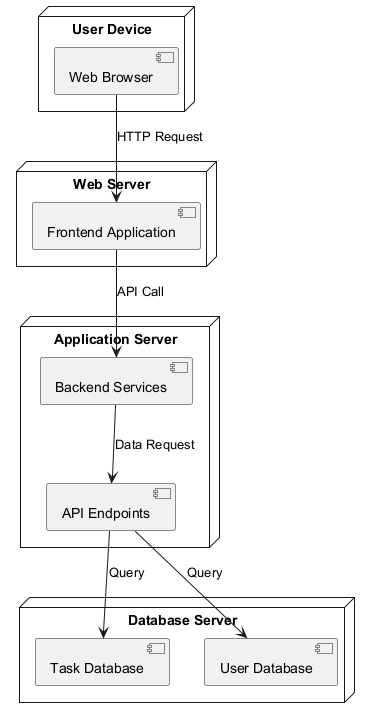

The diagram above was rendered by PlantUML. Its source (embedded in the PNG):
@startuml
node "User Device" {
  [Web Browser]
}

node "Web Server" {
  [Frontend Application]
}

node "Application Server" {
  [Backend Services]
  [API Endpoints]
}

node "Database Server" {
  [Task Database]
  [User Database]
}

[Web Browser] --> [Frontend Application] : HTTP Request
[Frontend Application] --> [Backend Services] : API Call
[Backend Services] --> [API Endpoints] : Data Request
[API Endpoints] --> [Task Database] : Query
[API Endpoints] --> [User Database] : Query
@enduml